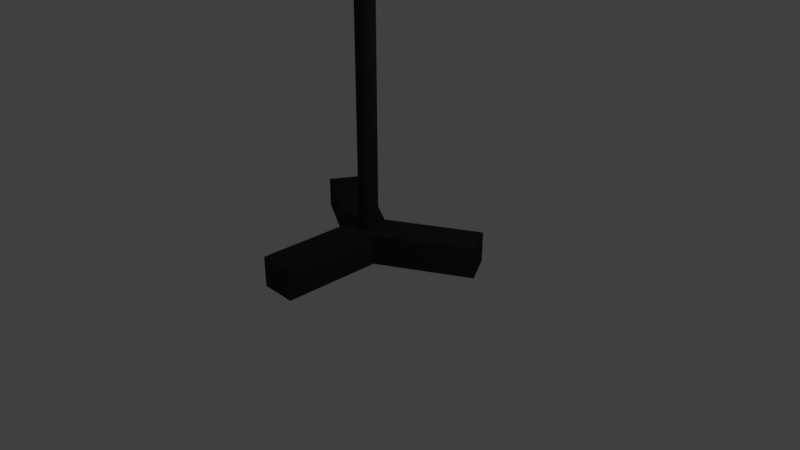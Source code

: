 # Source: sound_lab_speaker_stand.blend  (saved by Blender 2.78.0; exported with 4.5.12 LTS)
import bpy
from mathutils import Matrix  # noqa: F401  (used for matrix-valued properties, if any)

bpy.ops.wm.read_factory_settings(use_empty=True)
scene = bpy.context.scene
scene.name = 'Scene'

# ---- collections
col_collection_1 = bpy.data.collections.new('Collection 1'); scene.collection.children.link(col_collection_1)

# ---- materials (node trees are filled in below, after node groups)
mat_speaker_stand_black = bpy.data.materials.new('speaker_stand_black')
mat_speaker_stand_black.alpha_threshold = 0.0
mat_speaker_stand_black.use_transparent_shadow = False
mat_speaker_stand_black.diffuse_color = (0.0291, 0.0291, 0.0291, 1.0)
mat_speaker_stand_black.roughness = 0.5
mat_speaker_stand_black.line_color = (0.0, 0.0, 0.0, 1.0)

# ---- material node trees

# ---- world
world_world = bpy.data.worlds.new('World'); scene.world = world_world
world_world.color = (0.05088, 0.05088, 0.05088)
world_world.use_sun_shadow = False
world_world.sun_shadow_jitter_overblur = 0.0
world_world.cycles.sampling_method = 'MANUAL'

# ---- cameras
cam_camera = bpy.data.cameras.new('Camera')
cam_camera.clip_end = 100.0
cam_camera.lens = 35.0
cam_camera.sensor_width = 32.0
cam_camera.sensor_height = 18.0
cam_camera.ortho_scale = 7.314
cam_camera.dof.focus_distance = 0.0
cam_camera.dof.aperture_fstop = 128.0

# ---- lights
light_lamp = bpy.data.lights.new('Lamp', 'POINT')
light_lamp.transmission_factor = 0.0
light_lamp.cutoff_distance = 30.0
light_lamp.energy = 100.0
light_lamp.shadow_buffer_clip_start = 1.001
light_lamp.shadow_soft_size = 0.1
light_lamp.shadow_maximum_resolution = 0.006
light_lamp.use_absolute_resolution = True

# ---- meshes
me_cylinder_002 = bpy.data.meshes.new('Cylinder.002')
me_cylinder_002.from_pydata([(0.0, 1.0, -1.0), (0.0, 1.0, 1.0), (0.866, -0.5, -1.0), (0.866, -0.5, 1.0), (-0.866, -0.5, -1.0), (-0.866, -0.5, 1.0), (0.866, -0.5, 1.0), (0.866, -0.5, -1.0), (-0.866, -0.5, -1.0), (-0.866, -0.5, 1.0), (0.0, 1.0, -1.0), (0.866, -0.5, -1.0), (0.866, -0.5, 1.0), (0.0, 1.0, 1.0), (-0.866, -0.5, 1.0), (-0.866, -0.5, -1.0), (0.866, -0.5, 1.0), (0.866, -0.5, -1.0), (-0.866, -0.5, -1.0), (-0.866, -0.5, 1.0), (-4.591, 3.65, -1.0), (-4.591, 3.65, 1.0), (-5.457, 2.15, 1.0), (-5.457, 2.15, -1.0), (0.866, -5.236, 1.0), (0.866, -5.236, -1.0), (-0.866, -5.236, -1.0), (-0.866, -5.236, 1.0), (4.053, 3.34, -1.0), (4.919, 1.84, -1.0), (4.919, 1.84, 1.0), (4.053, 3.34, 1.0)], [], [(0, 4, 15, 10), (3, 5, 9, 6), (3, 1, 5), (2, 0, 10, 11), (0, 2, 4), (8, 7, 17, 18), (2, 3, 6, 7), (5, 4, 8, 9), (4, 2, 7, 8), (12, 11, 29, 30), (14, 13, 21, 22), (19, 18, 26, 27), (6, 9, 19, 16), (1, 3, 12, 13), (5, 1, 13, 14), (9, 8, 18, 19), (7, 6, 16, 17), (4, 5, 14, 15), (3, 2, 11, 12), (23, 22, 21, 20), (15, 14, 22, 23), (13, 10, 20, 21), (10, 15, 23, 20), (25, 24, 27, 26), (18, 17, 25, 26), (16, 19, 27, 24), (17, 16, 24, 25), (28, 31, 30, 29), (13, 12, 30, 31), (10, 13, 31, 28), (11, 10, 28, 29)])
me_cylinder_002.materials.append(mat_speaker_stand_black)
me_cylinder_002.use_remesh_preserve_volume = False
me_cylinder_002.use_remesh_preserve_attributes = False
me_cylinder_002.use_mirror_vertex_groups = False
me_cylinder_002.update()
me_cylinder_001 = bpy.data.meshes.new('Cylinder.001')
me_cylinder_001.from_pydata([(0.0, 1.0, -1.0), (0.0, 1.0, 1.0), (0.1951, 0.9808, -1.0), (0.1951, 0.9808, 1.0), (0.3827, 0.9239, -1.0), (0.3827, 0.9239, 1.0), (0.5556, 0.8315, -1.0), (0.5556, 0.8315, 1.0), (0.7071, 0.7071, -1.0), (0.7071, 0.7071, 1.0), (0.8315, 0.5556, -1.0), (0.8315, 0.5556, 1.0), (0.9239, 0.3827, -1.0), (0.9239, 0.3827, 1.0), (0.9808, 0.1951, -1.0), (0.9808, 0.1951, 1.0), (1.0, 7.55e-08, -1.0), (1.0, 7.55e-08, 1.0), (0.9808, -0.1951, -1.0), (0.9808, -0.1951, 1.0), (0.9239, -0.3827, -1.0), (0.9239, -0.3827, 1.0), (0.8315, -0.5556, -1.0), (0.8315, -0.5556, 1.0), (0.7071, -0.7071, -1.0), (0.7071, -0.7071, 1.0), (0.5556, -0.8315, -1.0), (0.5556, -0.8315, 1.0), (0.3827, -0.9239, -1.0), (0.3827, -0.9239, 1.0), (0.1951, -0.9808, -1.0), (0.1951, -0.9808, 1.0), (-3.258e-07, -1.0, -1.0), (-3.258e-07, -1.0, 1.0), (-0.1951, -0.9808, -1.0), (-0.1951, -0.9808, 1.0), (-0.3827, -0.9239, -1.0), (-0.3827, -0.9239, 1.0), (-0.5556, -0.8315, -1.0), (-0.5556, -0.8315, 1.0), (-0.7071, -0.7071, -1.0), (-0.7071, -0.7071, 1.0), (-0.8315, -0.5556, -1.0), (-0.8315, -0.5556, 1.0), (-0.9239, -0.3827, -1.0), (-0.9239, -0.3827, 1.0), (-0.9808, -0.1951, -1.0), (-0.9808, -0.1951, 1.0), (-1.0, 9.656e-07, -1.0), (-1.0, 9.656e-07, 1.0), (-0.9808, 0.1951, -1.0), (-0.9808, 0.1951, 1.0), (-0.9239, 0.3827, -1.0), (-0.9239, 0.3827, 1.0), (-0.8315, 0.5556, -1.0), (-0.8315, 0.5556, 1.0), (-0.7071, 0.7071, -1.0), (-0.7071, 0.7071, 1.0), (-0.5556, 0.8315, -1.0), (-0.5556, 0.8315, 1.0), (-0.3827, 0.9239, -1.0), (-0.3827, 0.9239, 1.0), (-0.1951, 0.9808, -1.0), (-0.1951, 0.9808, 1.0)], [], [(0, 1, 3, 2), (2, 3, 5, 4), (4, 5, 7, 6), (6, 7, 9, 8), (8, 9, 11, 10), (10, 11, 13, 12), (12, 13, 15, 14), (14, 15, 17, 16), (16, 17, 19, 18), (18, 19, 21, 20), (20, 21, 23, 22), (22, 23, 25, 24), (24, 25, 27, 26), (26, 27, 29, 28), (28, 29, 31, 30), (30, 31, 33, 32), (32, 33, 35, 34), (34, 35, 37, 36), (36, 37, 39, 38), (38, 39, 41, 40), (40, 41, 43, 42), (42, 43, 45, 44), (44, 45, 47, 46), (46, 47, 49, 48), (48, 49, 51, 50), (50, 51, 53, 52), (52, 53, 55, 54), (54, 55, 57, 56), (56, 57, 59, 58), (58, 59, 61, 60), (3, 1, 63, 61, 59, 57, 55, 53, 51, 49, 47, 45, 43, 41, 39, 37, 35, 33, 31, 29, 27, 25, 23, 21, 19, 17, 15, 13, 11, 9, 7, 5), (60, 61, 63, 62), (62, 63, 1, 0), (0, 2, 4, 6, 8, 10, 12, 14, 16, 18, 20, 22, 24, 26, 28, 30, 32, 34, 36, 38, 40, 42, 44, 46, 48, 50, 52, 54, 56, 58, 60, 62)])
me_cylinder_001.materials.append(mat_speaker_stand_black)
me_cylinder_001.use_remesh_preserve_volume = False
me_cylinder_001.use_remesh_preserve_attributes = False
me_cylinder_001.use_mirror_vertex_groups = False
me_cylinder_001.update()
me_cylinder = bpy.data.meshes.new('Cylinder')
me_cylinder.from_pydata([(0.0, 1.0, -1.0), (0.0, 1.0, 1.0), (0.1951, 0.9808, -1.0), (0.1951, 0.9808, 1.0), (0.3827, 0.9239, -1.0), (0.3827, 0.9239, 1.0), (0.5556, 0.8315, -1.0), (0.5556, 0.8315, 1.0), (0.7071, 0.7071, -1.0), (0.7071, 0.7071, 1.0), (0.8315, 0.5556, -1.0), (0.8315, 0.5556, 1.0), (0.9239, 0.3827, -1.0), (0.9239, 0.3827, 1.0), (0.9808, 0.1951, -1.0), (0.9808, 0.1951, 1.0), (1.0, 7.55e-08, -1.0), (1.0, 7.55e-08, 1.0), (0.9808, -0.1951, -1.0), (0.9808, -0.1951, 1.0), (0.9239, -0.3827, -1.0), (0.9239, -0.3827, 1.0), (0.8315, -0.5556, -1.0), (0.8315, -0.5556, 1.0), (0.7071, -0.7071, -1.0), (0.7071, -0.7071, 1.0), (0.5556, -0.8315, -1.0), (0.5556, -0.8315, 1.0), (0.3827, -0.9239, -1.0), (0.3827, -0.9239, 1.0), (0.1951, -0.9808, -1.0), (0.1951, -0.9808, 1.0), (-3.258e-07, -1.0, -1.0), (-3.258e-07, -1.0, 1.0), (-0.1951, -0.9808, -1.0), (-0.1951, -0.9808, 1.0), (-0.3827, -0.9239, -1.0), (-0.3827, -0.9239, 1.0), (-0.5556, -0.8315, -1.0), (-0.5556, -0.8315, 1.0), (-0.7071, -0.7071, -1.0), (-0.7071, -0.7071, 1.0), (-0.8315, -0.5556, -1.0), (-0.8315, -0.5556, 1.0), (-0.9239, -0.3827, -1.0), (-0.9239, -0.3827, 1.0), (-0.9808, -0.1951, -1.0), (-0.9808, -0.1951, 1.0), (-1.0, 9.656e-07, -1.0), (-1.0, 9.656e-07, 1.0), (-0.9808, 0.1951, -1.0), (-0.9808, 0.1951, 1.0), (-0.9239, 0.3827, -1.0), (-0.9239, 0.3827, 1.0), (-0.8315, 0.5556, -1.0), (-0.8315, 0.5556, 1.0), (-0.7071, 0.7071, -1.0), (-0.7071, 0.7071, 1.0), (-0.5556, 0.8315, -1.0), (-0.5556, 0.8315, 1.0), (-0.3827, 0.9239, -1.0), (-0.3827, 0.9239, 1.0), (-0.1951, 0.9808, -1.0), (-0.1951, 0.9808, 1.0)], [], [(0, 1, 3, 2), (2, 3, 5, 4), (4, 5, 7, 6), (6, 7, 9, 8), (8, 9, 11, 10), (10, 11, 13, 12), (12, 13, 15, 14), (14, 15, 17, 16), (16, 17, 19, 18), (18, 19, 21, 20), (20, 21, 23, 22), (22, 23, 25, 24), (24, 25, 27, 26), (26, 27, 29, 28), (28, 29, 31, 30), (30, 31, 33, 32), (32, 33, 35, 34), (34, 35, 37, 36), (36, 37, 39, 38), (38, 39, 41, 40), (40, 41, 43, 42), (42, 43, 45, 44), (44, 45, 47, 46), (46, 47, 49, 48), (48, 49, 51, 50), (50, 51, 53, 52), (52, 53, 55, 54), (54, 55, 57, 56), (56, 57, 59, 58), (58, 59, 61, 60), (3, 1, 63, 61, 59, 57, 55, 53, 51, 49, 47, 45, 43, 41, 39, 37, 35, 33, 31, 29, 27, 25, 23, 21, 19, 17, 15, 13, 11, 9, 7, 5), (60, 61, 63, 62), (62, 63, 1, 0), (0, 2, 4, 6, 8, 10, 12, 14, 16, 18, 20, 22, 24, 26, 28, 30, 32, 34, 36, 38, 40, 42, 44, 46, 48, 50, 52, 54, 56, 58, 60, 62)])
me_cylinder.materials.append(mat_speaker_stand_black)
me_cylinder.use_remesh_preserve_volume = False
me_cylinder.use_remesh_preserve_attributes = False
me_cylinder.use_mirror_vertex_groups = False
me_cylinder.update()

# ---- objects
ob_speaker_base = bpy.data.objects.new('speaker_base', me_cylinder_002)
ob_speaker_stand_top = bpy.data.objects.new('speaker_stand_top', me_cylinder_001)
ob_speaker_pole = bpy.data.objects.new('speaker_pole', me_cylinder)
ob_lamp = bpy.data.objects.new('Lamp', light_lamp)
ob_camera = bpy.data.objects.new('Camera', cam_camera)

# ---- transforms, parenting, visibility, modifiers, constraints
ob_speaker_base.location = (0.0, 0.0, 0.2)
ob_speaker_base.scale = (0.275, 0.275, 0.2)
ob_speaker_base.lineart.crease_threshold = 0.0
ob_speaker_stand_top.location = (0.0, 0.0, 4.251)
ob_speaker_stand_top.scale = (1.0, 1.0, 0.15)
ob_speaker_stand_top.lineart.crease_threshold = 0.0
ob_speaker_pole.location = (0.0, 0.0, 2.25)
ob_speaker_pole.scale = (0.125, 0.125, 2.0)
ob_speaker_pole.lineart.crease_threshold = 0.0
ob_lamp.location = (4.076, 1.005, 5.904)
ob_lamp.rotation_euler = (0.6503, 0.05522, 1.866)
ob_lamp.lock_rotations_4d = False
ob_lamp.empty_display_type = 'ARROWS'
ob_lamp.color = (0.0, 0.0, 0.0, 0.0)
ob_lamp.lineart.crease_threshold = 0.0
ob_camera.location = (7.481, -6.508, 5.344)
ob_camera.rotation_euler = (1.109, 0.0, 0.8149)
ob_camera.lock_rotations_4d = False
ob_camera.empty_display_type = 'ARROWS'
ob_camera.color = (0.0, 0.0, 0.0, 0.0)
ob_camera.display_type = 'WIRE'
ob_camera.lineart.crease_threshold = 0.0

# ---- collection membership
col_collection_1.objects.link(ob_speaker_base)
col_collection_1.objects.link(ob_speaker_stand_top)
col_collection_1.objects.link(ob_speaker_pole)
col_collection_1.objects.link(ob_lamp)
col_collection_1.objects.link(ob_camera)

# ---- scene / render settings (as saved in the file)
scene.camera = ob_camera
scene.frame_start = 1; scene.frame_end = 250; scene.frame_set(1)
scene.render.engine = 'BLENDER_EEVEE_NEXT'
scene.render.resolution_percentage = 50
scene.render.dither_intensity = 0.0
scene.cycles.use_denoising = False
scene.cycles.samples = 128
scene.cycles.sampling_pattern = 'TABULATED_SOBOL'
scene.cycles.light_sampling_threshold = 0.0
scene.cycles.use_adaptive_sampling = False
scene.cycles.use_light_tree = False
scene.cycles.blur_glossy = 0.0
scene.cycles.sample_clamp_indirect = 0.0
scene.view_settings.view_transform = 'Standard'
bpy.context.view_layer.update()
